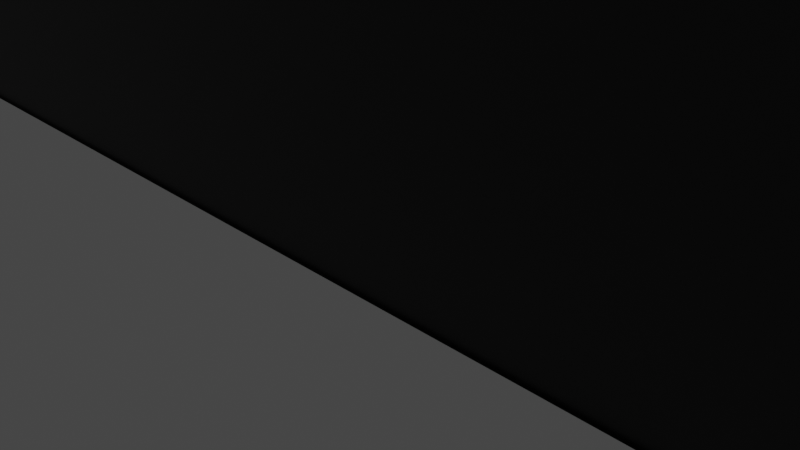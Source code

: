 # Source: Frame.blend  (saved by Blender 3.0.42; exported with 4.5.12 LTS)
import bpy
from mathutils import Matrix  # noqa: F401  (used for matrix-valued properties, if any)

bpy.ops.wm.read_factory_settings(use_empty=True)
scene = bpy.context.scene
scene.name = 'Scene'

# ---- collections
col_collection = bpy.data.collections.new('Collection'); scene.collection.children.link(col_collection)

# ---- materials (node trees are filled in below, after node groups)
mat_material_001 = bpy.data.materials.new('Material.001')
mat_material_001.use_transparent_shadow = False
mat_material_002 = bpy.data.materials.new('Material.002')
mat_material_002.use_transparent_shadow = False

# ---- material node trees
mat_material_001.use_nodes = True; mat_material_001.node_tree.nodes.clear()
_N = mat_material_001.node_tree.nodes; _L = mat_material_001.node_tree.links
n0 = _N.new('ShaderNodeBsdfPrincipled'); n0.name = 'Principled BSDF'; n0.location = (10, 300)
n0.distribution = 'GGX'
n0.subsurface_method = 'RANDOM_WALK_SKIN'
n0.inputs[0].default_value = (0.2243, 0.1481, 0.8, 1.0)
n0.inputs[3].default_value = 1.45
n0.inputs[27].default_value = (0.0, 0.0, 0.0, 1.0)
n0.inputs[28].default_value = 1.0
n1 = _N.new('ShaderNodeOutputMaterial'); n1.name = 'Material Output'; n1.location = (300, 300)
_L.new(n0.outputs[0], n1.inputs[0])
n1.is_active_output = True
mat_material_002.use_nodes = True; mat_material_002.node_tree.nodes.clear()
_N = mat_material_002.node_tree.nodes; _L = mat_material_002.node_tree.links
n0 = _N.new('ShaderNodeBsdfPrincipled'); n0.name = 'Principled BSDF'; n0.location = (10, 300)
n0.distribution = 'GGX'
n0.subsurface_method = 'RANDOM_WALK_SKIN'
n0.inputs[0].default_value = (0.004895, 0.004895, 0.004895, 1.0)
n0.inputs[3].default_value = 1.45
n0.inputs[27].default_value = (0.0, 0.0, 0.0, 1.0)
n0.inputs[28].default_value = 1.0
n1 = _N.new('ShaderNodeOutputMaterial'); n1.name = 'Material Output'; n1.location = (300, 300)
_L.new(n0.outputs[0], n1.inputs[0])
n1.is_active_output = True

# ---- world
world_world = bpy.data.worlds.new('World'); scene.world = world_world
world_world.use_nodes = True; world_world.node_tree.nodes.clear()
_N = world_world.node_tree.nodes; _L = world_world.node_tree.links
n0 = _N.new('ShaderNodeOutputWorld'); n0.name = 'World Output'; n0.location = (300, 300)
n1 = _N.new('ShaderNodeBackground'); n1.name = 'Background'; n1.location = (10, 300)
n1.inputs[0].default_value = (0.05088, 0.05088, 0.05088, 1.0)
_L.new(n1.outputs[0], n0.inputs[0])
n0.is_active_output = True
world_world.color = (0.05088, 0.05088, 0.05088)
world_world.use_sun_shadow = False
world_world.sun_shadow_jitter_overblur = 0.0

# ---- cameras
cam_camera = bpy.data.cameras.new('Camera')
cam_camera.clip_end = 100.0
cam_camera.ortho_scale = 7.314

# ---- lights
light_light = bpy.data.lights.new('Light', 'POINT')
light_light.transmission_factor = 0.0
light_light.energy = 1000.0
light_light.shadow_soft_size = 0.1
light_light.shadow_maximum_resolution = 0.006
light_light.use_absolute_resolution = True

# ---- meshes
me_cube_001 = bpy.data.meshes.new('Cube.001')
me_cube_001.from_pydata([(-4.852, -0.499, -0.8082), (-4.852, -0.499, 8.07), (-4.852, 0.499, -0.8082), (-4.852, 0.499, 8.07), (4.852, -0.499, -0.8082), (4.852, -0.499, 8.07), (4.852, 0.499, -0.8082), (4.852, 0.499, 8.07), (-4.844, 0.452, -0.8076), (-4.844, -0.5461, -0.8076), (4.861, 0.452, -0.8076), (4.861, -0.5461, -0.8076), (-4.852, 72.73, -0.8082), (4.852, 72.73, -0.8082), (4.852, 0.499, 45.4), (-4.852, 0.499, 45.4), (-4.852, 72.73, 45.4), (4.852, 72.73, 45.4)], [], [(0, 1, 3, 2), (2, 3, 7, 6), (6, 7, 5, 4), (4, 5, 1, 0), (2, 6, 10, 8), (7, 3, 1, 5), (8, 10, 11, 9), (0, 2, 8, 9), (6, 4, 11, 10), (4, 0, 9, 11), (6, 2, 12, 13), (12, 2, 15, 16), (6, 13, 17, 14), (13, 12, 16, 17)])
me_cube_001.polygons.foreach_set('material_index', [1, 0, 1, 1, 0, 1, 1, 0, 0, 0, 0, 0, 0, 0])
_uv = me_cube_001.uv_layers.new(name='UVMap')
_uv.uv.foreach_set('vector', [0.375, 0.0, 0.625, 0.0, 0.625, 0.25, 0.375, 0.25, 0.375, 0.25, 0.625, 0.25, 0.625, 0.5, 0.375, 0.5, 0.375, 0.5, 0.625, 0.5, 0.625, 0.75, 0.375, 0.75, 0.375, 0.75, 0.625, 0.75, 0.625, 1.0, 0.375, 1.0, 0.375, 0.25, 0.375, 0.5, 0.375, 0.5, 0.375, 0.25, 0.625, 0.5, 0.875, 0.5, 0.875, 0.75, 0.625, 0.75, 0.125, 0.5, 0.375, 0.5, 0.375, 0.75, 0.125, 0.75, 0.375, 0.0, 0.375, 0.25, 0.375, 0.25, 0.375, 0.0, 0.375, 0.5, 0.375, 0.75, 0.375, 0.75, 0.375, 0.5, 0.375, 0.75, 0.375, 1.0, 0.375, 1.0, 0.375, 0.75, 0.375, 0.5, 0.375, 0.25, 0.375, 0.25, 0.375, 0.5, 0.375, 0.25, 0.375, 0.25, 0.375, 0.25, 0.375, 0.25, 0.375, 0.5, 0.375, 0.5, 0.375, 0.5, 0.375, 0.5, 0.375, 0.5, 0.375, 0.25, 0.375, 0.25, 0.375, 0.5])
me_cube_001.materials.append(mat_material_001)
me_cube_001.materials.append(mat_material_002)
me_cube_001.use_remesh_fix_poles = True
me_cube_001.use_remesh_preserve_attributes = False
me_cube_001.update()

# ---- objects
ob_light = bpy.data.objects.new('Light', light_light)
ob_camera = bpy.data.objects.new('Camera', cam_camera)
ob_cube = bpy.data.objects.new('Cube', me_cube_001)

# ---- transforms, parenting, visibility, modifiers, constraints
ob_light.location = (4.076, 1.005, 5.904)
ob_light.rotation_euler = (0.6503, 0.05522, 1.866)
ob_light.lock_rotations_4d = False
ob_light.empty_display_type = 'ARROWS'
ob_light.color = (0.0, 0.0, 0.0, 0.0)
ob_light.lineart.crease_threshold = 0.0
ob_camera.location = (7.359, -6.926, 4.958)
ob_camera.rotation_euler = (1.109, 0.0, 0.8149)
ob_camera.lock_rotations_4d = False
ob_camera.empty_display_type = 'ARROWS'
ob_camera.color = (0.0, 0.0, 0.0, 0.0)
ob_camera.display_type = 'WIRE'
ob_camera.lineart.crease_threshold = 0.0
ob_cube.location = (-2.307, -0.1377, 0.2263)
ob_cube.scale = (11.39, 1.0, 1.0)

# ---- collection membership
col_collection.objects.link(ob_light)
col_collection.objects.link(ob_camera)
col_collection.objects.link(ob_cube)

# ---- scene / render settings (as saved in the file)
scene.camera = ob_camera
scene.frame_start = 1; scene.frame_end = 250; scene.frame_set(26)
scene.render.engine = 'BLENDER_EEVEE_NEXT'
scene.cycles.sampling_pattern = 'TABULATED_SOBOL'
scene.cycles.use_light_tree = False
scene.view_settings.view_transform = 'Filmic'
bpy.context.view_layer.update()

